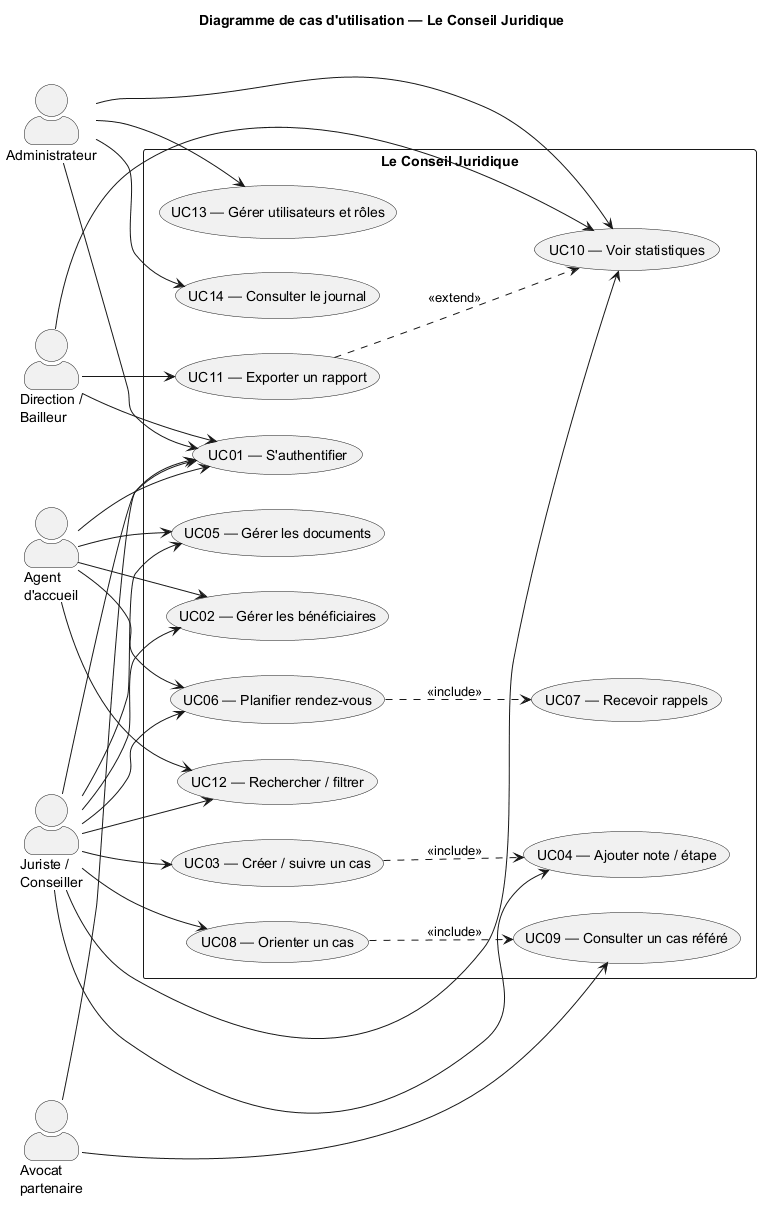

The diagram above was rendered by PlantUML. Its source (embedded in the PNG):
@startuml UseCase_ConseilJuridique
left to right direction
skinparam packageStyle rectangle
skinparam actorStyle awesome

title Diagramme de cas d'utilisation — Le Conseil Juridique

actor "Administrateur" as Admin
actor "Juriste /\nConseiller" as Juriste
actor "Agent\nd'accueil" as Accueil
actor "Avocat\npartenaire" as Avocat
actor "Direction /\nBailleur" as Direction

rectangle "Le Conseil Juridique" {
  usecase "UC01 — S'authentifier" as UC_Auth
  usecase "UC02 — Gérer les bénéficiaires" as UC_Benef
  usecase "UC03 — Créer / suivre un cas" as UC_Cas
  usecase "UC04 — Ajouter note / étape" as UC_Note
  usecase "UC05 — Gérer les documents" as UC_Doc
  usecase "UC06 — Planifier rendez-vous" as UC_RDV
  usecase "UC07 — Recevoir rappels" as UC_Rappel
  usecase "UC08 — Orienter un cas" as UC_Orient
  usecase "UC09 — Consulter un cas référé" as UC_ConsulterRef
  usecase "UC10 — Voir statistiques" as UC_Stats
  usecase "UC11 — Exporter un rapport" as UC_Export
  usecase "UC12 — Rechercher / filtrer" as UC_Rech
  usecase "UC13 — Gérer utilisateurs et rôles" as UC_Users
  usecase "UC14 — Consulter le journal" as UC_Audit
}

Admin --> UC_Auth
Admin --> UC_Users
Admin --> UC_Stats
Admin --> UC_Audit

Juriste --> UC_Auth
Juriste --> UC_Benef
Juriste --> UC_Cas
Juriste --> UC_Note
Juriste --> UC_Doc
Juriste --> UC_RDV
Juriste --> UC_Orient
Juriste --> UC_Stats
Juriste --> UC_Rech

Accueil --> UC_Auth
Accueil --> UC_Benef
Accueil --> UC_Doc
Accueil --> UC_RDV
Accueil --> UC_Rech

Avocat --> UC_Auth
Avocat --> UC_ConsulterRef

Direction --> UC_Auth
Direction --> UC_Stats
Direction --> UC_Export

UC_Cas ..> UC_Note : <<include>>
UC_RDV ..> UC_Rappel : <<include>>
UC_Orient ..> UC_ConsulterRef : <<include>>
UC_Export ..> UC_Stats : <<extend>>

@enduml